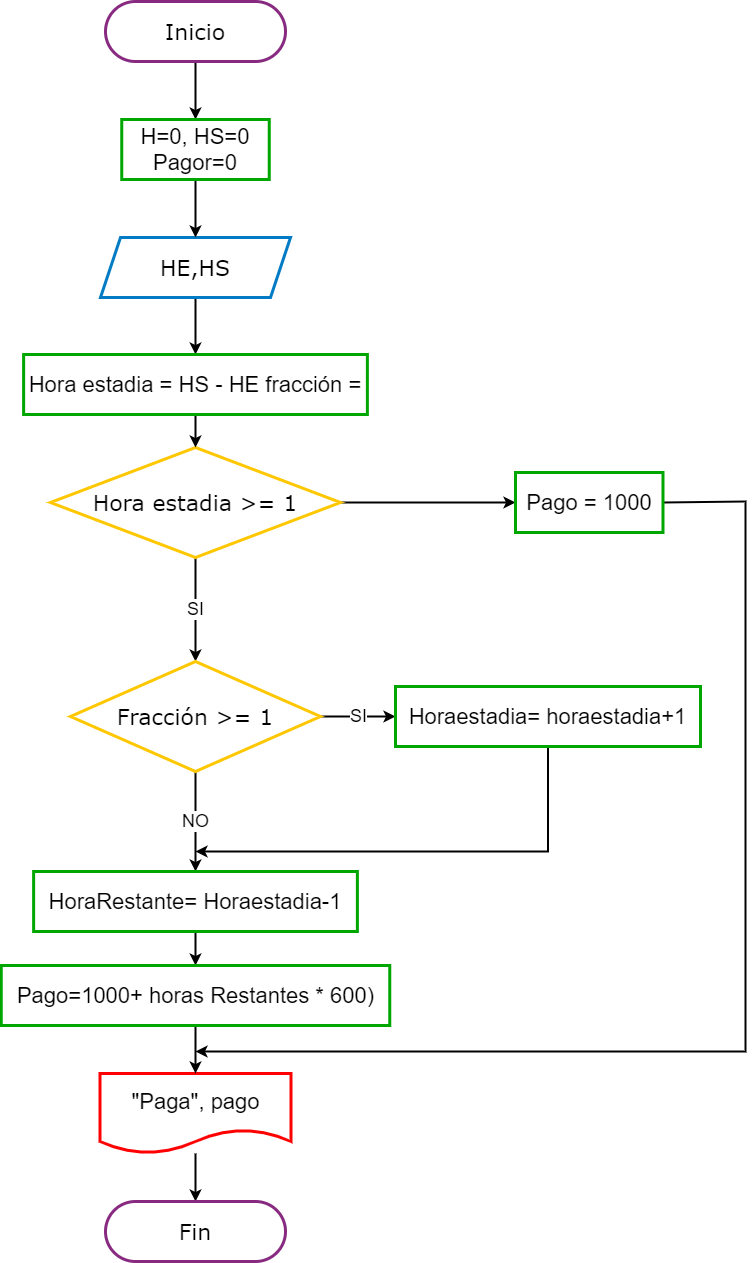

The diagram above was exported from draw.io. Its source (the exported page's mxGraphModel, read from the mxfile embedded in the PNG):
<mxGraphModel dx="2076" dy="978" grid="1" gridSize="10" guides="1" tooltips="1" connect="1" arrows="1" fold="1" page="1" pageScale="1" pageWidth="827" pageHeight="1169" math="0" shadow="0">
  <root>
    <mxCell id="0" />
    <mxCell id="1" parent="0" />
    <mxCell id="6toucCKOEBszei087JGv-13" style="edgeStyle=orthogonalEdgeStyle;rounded=0;orthogonalLoop=1;jettySize=auto;html=1;exitX=0.5;exitY=1;exitDx=0;exitDy=0;entryX=0.5;entryY=0;entryDx=0;entryDy=0;strokeWidth=2;" edge="1" parent="1" source="6toucCKOEBszei087JGv-1" target="6toucCKOEBszei087JGv-4">
      <mxGeometry relative="1" as="geometry" />
    </mxCell>
    <mxCell id="6toucCKOEBszei087JGv-1" value="Inicio" style="rounded=1;whiteSpace=wrap;html=1;arcSize=50;strokeWidth=3;strokeColor=#892A81;fontSize=22;fontFamily=Verdana;" vertex="1" parent="1">
      <mxGeometry x="310" y="40" width="180" height="60" as="geometry" />
    </mxCell>
    <mxCell id="6toucCKOEBszei087JGv-15" style="edgeStyle=orthogonalEdgeStyle;rounded=0;orthogonalLoop=1;jettySize=auto;html=1;exitX=0.5;exitY=1;exitDx=0;exitDy=0;entryX=0.5;entryY=0;entryDx=0;entryDy=0;strokeWidth=2;" edge="1" parent="1" source="6toucCKOEBszei087JGv-2" target="6toucCKOEBszei087JGv-6">
      <mxGeometry relative="1" as="geometry" />
    </mxCell>
    <mxCell id="6toucCKOEBszei087JGv-2" value="HE,HS" style="shape=parallelogram;perimeter=parallelogramPerimeter;whiteSpace=wrap;html=1;fixedSize=1;strokeWidth=3;fontFamily=Verdana;fontSize=22;strokeColor=#007BC4;" vertex="1" parent="1">
      <mxGeometry x="305" y="276" width="190" height="60" as="geometry" />
    </mxCell>
    <mxCell id="6toucCKOEBszei087JGv-17" value="&lt;font style=&quot;font-size: 18px&quot;&gt;SI&lt;/font&gt;" style="edgeStyle=orthogonalEdgeStyle;rounded=0;orthogonalLoop=1;jettySize=auto;html=1;exitX=0.5;exitY=1;exitDx=0;exitDy=0;exitPerimeter=0;entryX=0.5;entryY=0;entryDx=0;entryDy=0;entryPerimeter=0;strokeWidth=2;" edge="1" parent="1" source="6toucCKOEBszei087JGv-3" target="6toucCKOEBszei087JGv-7">
      <mxGeometry relative="1" as="geometry" />
    </mxCell>
    <mxCell id="6toucCKOEBszei087JGv-22" style="edgeStyle=orthogonalEdgeStyle;rounded=0;orthogonalLoop=1;jettySize=auto;html=1;exitX=1;exitY=0.5;exitDx=0;exitDy=0;exitPerimeter=0;strokeWidth=2;" edge="1" parent="1" source="6toucCKOEBszei087JGv-3" target="6toucCKOEBszei087JGv-11">
      <mxGeometry relative="1" as="geometry" />
    </mxCell>
    <mxCell id="6toucCKOEBszei087JGv-3" value="Hora estadia &amp;gt;= 1" style="strokeWidth=3;html=1;shape=mxgraph.flowchart.decision;whiteSpace=wrap;fontFamily=Verdana;fontSize=22;strokeColor=#FEC700;" vertex="1" parent="1">
      <mxGeometry x="255" y="486" width="290" height="110" as="geometry" />
    </mxCell>
    <mxCell id="6toucCKOEBszei087JGv-14" style="edgeStyle=orthogonalEdgeStyle;rounded=0;orthogonalLoop=1;jettySize=auto;html=1;exitX=0.5;exitY=1;exitDx=0;exitDy=0;entryX=0.5;entryY=0;entryDx=0;entryDy=0;strokeWidth=2;" edge="1" parent="1" source="6toucCKOEBszei087JGv-4" target="6toucCKOEBszei087JGv-2">
      <mxGeometry relative="1" as="geometry" />
    </mxCell>
    <mxCell id="6toucCKOEBszei087JGv-4" value="H=0, HS=0 Pagor=0" style="rounded=0;whiteSpace=wrap;html=1;fontSize=22;strokeWidth=3;strokeColor=#00A600;" vertex="1" parent="1">
      <mxGeometry x="326.25" y="158" width="147.5" height="60" as="geometry" />
    </mxCell>
    <mxCell id="6toucCKOEBszei087JGv-21" style="edgeStyle=orthogonalEdgeStyle;rounded=0;orthogonalLoop=1;jettySize=auto;html=1;strokeWidth=2;" edge="1" parent="1" source="6toucCKOEBszei087JGv-5" target="6toucCKOEBszei087JGv-10">
      <mxGeometry relative="1" as="geometry" />
    </mxCell>
    <mxCell id="6toucCKOEBszei087JGv-5" value="&quot;Paga&quot;, pago" style="shape=document;whiteSpace=wrap;html=1;boundedLbl=1;strokeColor=#FF0000;strokeWidth=3;fontSize=22;" vertex="1" parent="1">
      <mxGeometry x="304.5" y="1112" width="191" height="80" as="geometry" />
    </mxCell>
    <mxCell id="6toucCKOEBszei087JGv-16" style="edgeStyle=orthogonalEdgeStyle;rounded=0;orthogonalLoop=1;jettySize=auto;html=1;exitX=0.5;exitY=1;exitDx=0;exitDy=0;entryX=0.5;entryY=0;entryDx=0;entryDy=0;entryPerimeter=0;strokeWidth=2;" edge="1" parent="1" source="6toucCKOEBszei087JGv-6" target="6toucCKOEBszei087JGv-3">
      <mxGeometry relative="1" as="geometry" />
    </mxCell>
    <mxCell id="6toucCKOEBszei087JGv-6" value="Hora estadia = HS - HE fracción =" style="rounded=0;whiteSpace=wrap;html=1;fontSize=22;strokeWidth=3;strokeColor=#00A600;" vertex="1" parent="1">
      <mxGeometry x="228.125" y="393" width="343.75" height="60" as="geometry" />
    </mxCell>
    <mxCell id="6toucCKOEBszei087JGv-18" value="&lt;font style=&quot;font-size: 18px&quot;&gt;NO&lt;/font&gt;" style="edgeStyle=orthogonalEdgeStyle;rounded=0;orthogonalLoop=1;jettySize=auto;html=1;exitX=0.5;exitY=1;exitDx=0;exitDy=0;exitPerimeter=0;entryX=0.5;entryY=0;entryDx=0;entryDy=0;strokeWidth=2;" edge="1" parent="1" source="6toucCKOEBszei087JGv-7" target="6toucCKOEBszei087JGv-8">
      <mxGeometry relative="1" as="geometry" />
    </mxCell>
    <mxCell id="6toucCKOEBszei087JGv-24" value="&lt;font style=&quot;font-size: 18px&quot;&gt;SI&lt;/font&gt;" style="edgeStyle=orthogonalEdgeStyle;rounded=0;orthogonalLoop=1;jettySize=auto;html=1;exitX=1;exitY=0.5;exitDx=0;exitDy=0;exitPerimeter=0;entryX=0;entryY=0.5;entryDx=0;entryDy=0;strokeWidth=2;" edge="1" parent="1" source="6toucCKOEBszei087JGv-7" target="6toucCKOEBszei087JGv-12">
      <mxGeometry relative="1" as="geometry" />
    </mxCell>
    <mxCell id="6toucCKOEBszei087JGv-7" value="Fracción &amp;gt;= 1" style="strokeWidth=3;html=1;shape=mxgraph.flowchart.decision;whiteSpace=wrap;fontFamily=Verdana;fontSize=22;strokeColor=#FEC700;" vertex="1" parent="1">
      <mxGeometry x="275" y="700" width="250" height="110" as="geometry" />
    </mxCell>
    <mxCell id="6toucCKOEBszei087JGv-19" style="edgeStyle=orthogonalEdgeStyle;rounded=0;orthogonalLoop=1;jettySize=auto;html=1;exitX=0.5;exitY=1;exitDx=0;exitDy=0;entryX=0.5;entryY=0;entryDx=0;entryDy=0;strokeWidth=2;" edge="1" parent="1" source="6toucCKOEBszei087JGv-8" target="6toucCKOEBszei087JGv-9">
      <mxGeometry relative="1" as="geometry" />
    </mxCell>
    <mxCell id="6toucCKOEBszei087JGv-8" value="HoraRestante= Horaestadia-1" style="rounded=0;whiteSpace=wrap;html=1;fontSize=22;strokeWidth=3;strokeColor=#00A600;" vertex="1" parent="1">
      <mxGeometry x="238.125" y="910" width="323.75" height="60" as="geometry" />
    </mxCell>
    <mxCell id="6toucCKOEBszei087JGv-20" style="edgeStyle=orthogonalEdgeStyle;rounded=0;orthogonalLoop=1;jettySize=auto;html=1;exitX=0.5;exitY=1;exitDx=0;exitDy=0;strokeWidth=2;" edge="1" parent="1" source="6toucCKOEBszei087JGv-9" target="6toucCKOEBszei087JGv-5">
      <mxGeometry relative="1" as="geometry" />
    </mxCell>
    <mxCell id="6toucCKOEBszei087JGv-9" value="Pago=1000+ horas Restantes * 600)" style="rounded=0;whiteSpace=wrap;html=1;fontSize=22;strokeWidth=3;strokeColor=#00A600;" vertex="1" parent="1">
      <mxGeometry x="205.75" y="1004" width="388.5" height="60" as="geometry" />
    </mxCell>
    <mxCell id="6toucCKOEBszei087JGv-10" value="Fin" style="rounded=1;whiteSpace=wrap;html=1;arcSize=50;strokeWidth=3;strokeColor=#892A81;fontSize=22;fontFamily=Verdana;" vertex="1" parent="1">
      <mxGeometry x="310" y="1240" width="180" height="60" as="geometry" />
    </mxCell>
    <mxCell id="6toucCKOEBszei087JGv-23" style="edgeStyle=orthogonalEdgeStyle;rounded=0;orthogonalLoop=1;jettySize=auto;html=1;exitX=1;exitY=0.5;exitDx=0;exitDy=0;strokeWidth=2;" edge="1" parent="1" source="6toucCKOEBszei087JGv-11">
      <mxGeometry relative="1" as="geometry">
        <mxPoint x="400" y="1090" as="targetPoint" />
        <Array as="points">
          <mxPoint x="950" y="540" />
          <mxPoint x="950" y="1090" />
        </Array>
      </mxGeometry>
    </mxCell>
    <mxCell id="6toucCKOEBszei087JGv-11" value="Pago = 1000" style="rounded=0;whiteSpace=wrap;html=1;fontSize=22;strokeWidth=3;strokeColor=#00A600;" vertex="1" parent="1">
      <mxGeometry x="720" y="511" width="147.5" height="60" as="geometry" />
    </mxCell>
    <mxCell id="6toucCKOEBszei087JGv-25" style="edgeStyle=orthogonalEdgeStyle;rounded=0;orthogonalLoop=1;jettySize=auto;html=1;exitX=0.5;exitY=1;exitDx=0;exitDy=0;strokeWidth=2;" edge="1" parent="1" source="6toucCKOEBszei087JGv-12">
      <mxGeometry relative="1" as="geometry">
        <mxPoint x="400" y="890" as="targetPoint" />
        <Array as="points">
          <mxPoint x="753" y="890" />
        </Array>
      </mxGeometry>
    </mxCell>
    <mxCell id="6toucCKOEBszei087JGv-12" value="Horaestadia= horaestadia+1" style="rounded=0;whiteSpace=wrap;html=1;fontSize=22;strokeWidth=3;strokeColor=#00A600;" vertex="1" parent="1">
      <mxGeometry x="600" y="725" width="305" height="60" as="geometry" />
    </mxCell>
  </root>
</mxGraphModel>